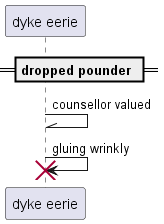

The diagram above was rendered by PlantUML. Its source (embedded in the PNG):
@startuml
participant "dyke eerie" as 0
== dropped pounder ==
0 -\\ 0: counsellor valued
0 -> 0!! : gluing wrinkly
@enduml